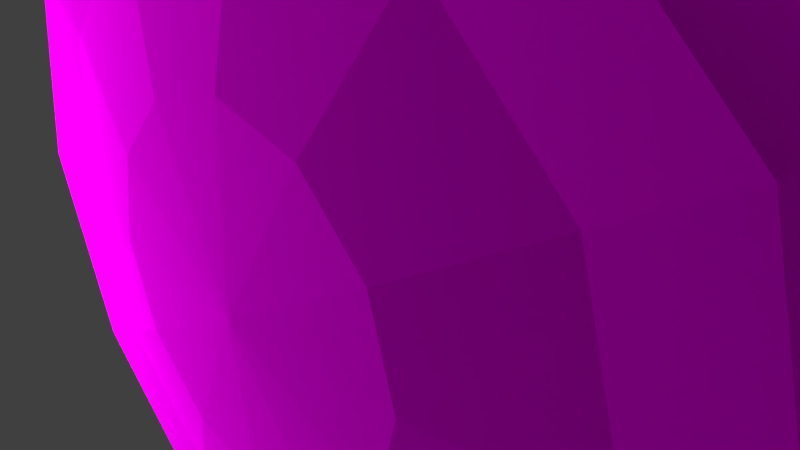 # Source: target.blend  (saved by Blender 2.63.0; exported with 4.5.12 LTS)
import bpy
from mathutils import Matrix  # noqa: F401  (used for matrix-valued properties, if any)

bpy.ops.wm.read_factory_settings(use_empty=True)
scene = bpy.context.scene
scene.name = 'Scene'

# ---- collections
col_collection_1 = bpy.data.collections.new('Collection 1'); scene.collection.children.link(col_collection_1)

# ---- images (referenced by path relative to the original .blend; pixels are not part of the script)
import os
ASSET_DIR = os.environ.get("B2B_ASSET_DIR", "")  # directory of the original .blend (textures are referenced by path, not embedded)
HERE = os.path.dirname(os.path.abspath(__file__))  # packed textures are extracted next to this script under _unpacked/

def load_image(name, relpath, width, height, colorspace="sRGB"):
    """Load a texture the original file referenced (path relative to the .blend, or extracted next to this script)."""
    p = next((c for c in (os.path.join(HERE, relpath), os.path.join(ASSET_DIR, relpath)) if relpath and os.path.exists(c)), "")
    if p:
        img = bpy.data.images.load(p, check_existing=True)
        img.name = name
    else:  # same state as the original file: an image datablock whose file is absent (Cycles renders it pink)
        img = bpy.data.images.new(name, width, height)
        img.source = "FILE"
        img.filepath = "//" + (relpath or name)
    img.colorspace_settings.name = colorspace
    return img
img_target_rgba128_tga = load_image('target_rgba128.tga', 'target_rgba128.tga', 1024, 1024, 'sRGB')

# ---- materials (node trees are filled in below, after node groups)
mat_material_001 = bpy.data.materials.new('Material.001')
mat_material_001.alpha_threshold = 0.0
mat_material_001.roughness = 0.5
mat_material_001.line_color = (0.0, 0.0, 0.0, 1.0)
mat_material = bpy.data.materials.new('Material')
mat_material.alpha_threshold = 0.0
mat_material.roughness = 0.5
mat_material.line_color = (0.0, 0.0, 0.0, 1.0)

# ---- material node trees
mat_material_001.use_nodes = True; mat_material_001.node_tree.nodes.clear()
_N = mat_material_001.node_tree.nodes; _L = mat_material_001.node_tree.links
n0 = _N.new('ShaderNodeOutputMaterial'); n0.name = 'Material Output'; n0.location = (300, 300)
n0.width = 120
n1 = _N.new('ShaderNodeEmission'); n1.name = 'Emission'; n1.location = (100, 300)
n1.width = 150
n1.inputs[0].default_value = (0.8, 0.8, 0.8, 1.0)
n1.inputs[1].default_value = 8.0
_L.new(n1.outputs[0], n0.inputs[0])
n0.is_active_output = True
mat_material.use_nodes = True; mat_material.node_tree.nodes.clear()
_N = mat_material.node_tree.nodes; _L = mat_material.node_tree.links
n0 = _N.new('ShaderNodeOutputMaterial'); n0.name = 'Material Output'; n0.location = (300, 300)
n0.width = 120
n1 = _N.new('ShaderNodeBsdfDiffuse'); n1.name = 'Diffuse BSDF'; n1.location = (10, 300)
n2 = _N.new('ShaderNodeTexImage'); n2.name = 'Image Texture'; n2.location = (-190, 300)
n2.width = 150
n2.image = img_target_rgba128_tga
_L.new(n1.outputs[0], n0.inputs[0])
_L.new(n2.outputs[0], n1.inputs[0])
n0.is_active_output = True

# ---- world
world_world = bpy.data.worlds.new('World'); scene.world = world_world
world_world.color = (0.05088, 0.05088, 0.05088)
world_world.use_sun_shadow = False
world_world.sun_shadow_jitter_overblur = 0.0
world_world.cycles.sampling_method = 'MANUAL'
world_world.cycles.sample_map_resolution = 256

# ---- cameras
cam_camera = bpy.data.cameras.new('Camera')
cam_camera.clip_end = 100.0
cam_camera.lens = 35.0
cam_camera.sensor_width = 32.0
cam_camera.sensor_height = 18.0
cam_camera.ortho_scale = 7.314
cam_camera.dof.focus_distance = 0.0

# ---- lights
light_lamp = bpy.data.lights.new('Lamp', 'POINT')
light_lamp.transmission_factor = 0.0
light_lamp.cutoff_distance = 30.0
light_lamp.energy = 100.0
light_lamp.shadow_buffer_clip_start = 1.001
light_lamp.shadow_soft_size = 1.0
light_lamp.shadow_maximum_resolution = 0.006
light_lamp.use_absolute_resolution = True
light_lamp.cycles.use_multiple_importance_sampling = False

# ---- meshes
me_plane_004 = bpy.data.meshes.new('Plane.004')
me_plane_004.from_pydata([(1.0, -1.0, 0.0), (-1.0, -1.0, 0.0), (1.0, 1.0, 0.0), (-1.0, 1.0, 0.0)], [], [(2, 3, 1, 0)])
me_plane_004.materials.append(mat_material_001)
me_plane_004.use_remesh_preserve_volume = False
me_plane_004.use_remesh_preserve_attributes = False
me_plane_004.use_mirror_vertex_groups = False
me_plane_004.update()
me_plane_003 = bpy.data.meshes.new('Plane.003')
me_plane_003.from_pydata([(1.0, -1.0, 0.0), (-1.0, -1.0, 0.0), (1.0, 1.0, 0.0), (-1.0, 1.0, 0.0)], [], [(2, 3, 1, 0)])
me_plane_003.use_remesh_preserve_volume = False
me_plane_003.use_remesh_preserve_attributes = False
me_plane_003.use_mirror_vertex_groups = False
me_plane_003.update()
me_plane_002 = bpy.data.meshes.new('Plane.002')
me_plane_002.from_pydata([(1.0, -1.0, 0.0), (-1.0, -1.0, 0.0), (1.0, 1.0, 0.0), (-1.0, 1.0, 0.0)], [], [(2, 3, 1, 0)])
me_plane_002.use_remesh_preserve_volume = False
me_plane_002.use_remesh_preserve_attributes = False
me_plane_002.use_mirror_vertex_groups = False
me_plane_002.update()
me_plane = bpy.data.meshes.new('Plane')
me_plane.from_pydata([(1.0, -1.0, 0.0), (-1.0, -1.0, 0.0), (1.0, 1.0, 0.0), (-1.0, 1.0, 0.0)], [], [(2, 3, 1, 0)])
me_plane.use_remesh_preserve_volume = False
me_plane.use_remesh_preserve_attributes = False
me_plane.use_mirror_vertex_groups = False
me_plane.update()
me_sphere_001 = bpy.data.meshes.new('Sphere.001')
me_sphere_001.from_pydata([(-4.469e-09, 2.793e-08, 0.6761), (0.7939, 2.793e-08, 0.6246), (1.467, 2.793e-08, 0.4781), (1.917, 2.793e-08, 0.4259), (2.075, 2.793e-08, -3.05e-08), (1.917, 2.793e-08, -0.4259), (1.467, 2.793e-08, -0.4781), (0.7939, 2.793e-08, -0.6246), (0.6876, 0.397, -0.6246), (1.27, 0.7335, -0.4781), (1.66, 0.9583, -0.4259), (1.797, 1.037, 1.815e-08), (1.66, 0.9583, 0.4259), (1.27, 0.7335, 0.4781), (0.6876, 0.397, 0.6246), (0.397, 0.6876, 0.6246), (0.7335, 1.27, 0.4781), (0.9583, 1.66, 0.4259), (1.037, 1.797, 1.815e-08), (0.9583, 1.66, -0.4259), (0.7335, 1.27, -0.4781), (0.397, 0.6876, -0.6246), (-3.538e-08, 0.7939, -0.6246), (-6.63e-08, 1.467, -0.4781), (-6.63e-08, 1.917, -0.4259), (-4.469e-09, 2.075, 1.815e-08), (-6.63e-08, 1.917, 0.4259), (-4.469e-09, 1.467, 0.4781), (-3.538e-08, 0.7939, 0.6246), (-0.397, 0.6876, 0.6246), (-0.7335, 1.27, 0.4781), (-0.9583, 1.66, 0.4259), (-1.037, 1.797, 1.815e-08), (-0.9583, 1.66, -0.4259), (-0.7335, 1.27, -0.4781), (-0.397, 0.6876, -0.6246), (-0.6876, 0.397, -0.6246), (-1.27, 0.7335, -0.4781), (-1.66, 0.9583, -0.4259), (-1.797, 1.037, 1.815e-08), (-1.66, 0.9583, 0.4259), (-1.27, 0.7335, 0.4781), (-0.6876, 0.397, 0.6246), (-0.7939, 2.793e-08, 0.6246), (-1.467, 2.793e-08, 0.4781), (-1.917, -1.576e-07, 0.4259), (-2.075, 2.793e-08, 1.815e-08), (-1.917, 2.793e-08, -0.4259), (-1.467, -9.573e-08, -0.4781), (-0.7939, -6.481e-08, -0.6246), (-2.758e-07, -1.287e-07, -0.6761), (-0.6876, -0.397, -0.6246), (-1.27, -0.7335, -0.4781), (-1.66, -0.9583, -0.4259), (-1.797, -1.037, 1.815e-08), (-1.66, -0.9583, 0.4259), (-1.27, -0.7335, 0.4781), (-0.6876, -0.397, 0.6246), (-0.397, -0.6876, 0.6246), (-0.7335, -1.27, 0.4781), (-0.9583, -1.66, 0.4259), (-1.037, -1.797, 1.815e-08), (-0.9583, -1.66, -0.4259), (-0.7335, -1.27, -0.4781), (-0.397, -0.6876, -0.6246), (8.827e-08, -0.7939, -0.6246), (2.428e-07, -1.467, -0.4781), (-6.63e-08, -1.917, -0.4259), (-4.469e-09, -2.075, 1.815e-08), (1.81e-07, -1.917, 0.4259), (-4.469e-09, -1.467, 0.4781), (-3.538e-08, -0.7939, 0.6246), (0.397, -0.6876, 0.6246), (0.7335, -1.27, 0.4781), (0.9583, -1.66, 0.4259), (1.037, -1.797, 1.815e-08), (0.9583, -1.66, -0.4259), (0.7335, -1.27, -0.4781), (0.397, -0.6876, -0.6246), (0.6876, -0.397, -0.6246), (1.27, -0.7335, -0.4781), (1.66, -0.9583, -0.4259), (1.797, -1.037, 1.815e-08), (1.66, -0.9583, 0.4259), (1.27, -0.7335, 0.4781), (0.6876, -0.397, 0.6246)], [], [(7, 50, 8), (6, 7, 8, 9), (5, 6, 9, 10), (4, 5, 10, 11), (3, 4, 11, 12), (2, 3, 12, 13), (1, 2, 13, 14), (0, 1, 14), (0, 14, 15), (14, 13, 16, 15), (13, 12, 17, 16), (12, 11, 18, 17), (11, 10, 19, 18), (10, 9, 20, 19), (9, 8, 21, 20), (8, 50, 21), (21, 50, 22), (20, 21, 22, 23), (19, 20, 23, 24), (18, 19, 24, 25), (17, 18, 25, 26), (16, 17, 26, 27), (15, 16, 27, 28), (0, 15, 28), (0, 28, 29), (28, 27, 30, 29), (27, 26, 31, 30), (26, 25, 32, 31), (25, 24, 33, 32), (24, 23, 34, 33), (23, 22, 35, 34), (22, 50, 35), (35, 50, 36), (34, 35, 36, 37), (33, 34, 37, 38), (32, 33, 38, 39), (31, 32, 39, 40), (30, 31, 40, 41), (29, 30, 41, 42), (0, 29, 42), (0, 42, 43), (42, 41, 44, 43), (41, 40, 45, 44), (40, 39, 46, 45), (39, 38, 47, 46), (38, 37, 48, 47), (37, 36, 49, 48), (36, 50, 49), (49, 50, 51), (48, 49, 51, 52), (47, 48, 52, 53), (46, 47, 53, 54), (45, 46, 54, 55), (44, 45, 55, 56), (43, 44, 56, 57), (0, 43, 57), (0, 57, 58), (57, 56, 59, 58), (56, 55, 60, 59), (55, 54, 61, 60), (54, 53, 62, 61), (53, 52, 63, 62), (52, 51, 64, 63), (51, 50, 64), (64, 50, 65), (63, 64, 65, 66), (62, 63, 66, 67), (61, 62, 67, 68), (60, 61, 68, 69), (59, 60, 69, 70), (58, 59, 70, 71), (0, 58, 71), (0, 71, 72), (71, 70, 73, 72), (70, 69, 74, 73), (69, 68, 75, 74), (68, 67, 76, 75), (67, 66, 77, 76), (66, 65, 78, 77), (65, 50, 78), (78, 50, 79), (77, 78, 79, 80), (76, 77, 80, 81), (75, 76, 81, 82), (74, 75, 82, 83), (73, 74, 83, 84), (72, 73, 84, 85), (0, 72, 85), (0, 85, 1), (85, 84, 2, 1), (84, 83, 3, 2), (83, 82, 4, 3), (82, 81, 5, 4), (81, 80, 6, 5), (80, 79, 7, 6), (79, 50, 7)])
_uv = me_sphere_001.uv_layers.new(name='UVMap')
_uv.uv.foreach_set('vector', [0.6456, 0.5063, 0.5009, 0.5049, 0.6258, 0.5787, 0.776, 0.5066, 0.6456, 0.5063, 0.6258, 0.5787, 0.7391, 0.6447, 0.8643, 0.5072, 0.776, 0.5066, 0.7391, 0.6447, 0.8163, 0.6902, 0.9289, 0.5035, 0.8643, 0.5072, 0.8163, 0.6902, 0.8729, 0.7197, 0.934, 0.498, 0.9289, 0.5035, 0.8729, 0.7197, 0.8773, 0.7173, 0.8353, 0.4961, 0.934, 0.498, 0.8773, 0.7173, 0.7907, 0.6652, 0.6864, 0.492, 0.8353, 0.4961, 0.7907, 0.6652, 0.6608, 0.5862, 0.4979, 0.4888, 0.6864, 0.492, 0.6608, 0.5862, 0.4979, 0.4888, 0.6608, 0.5862, 0.5908, 0.655, 0.6608, 0.5862, 0.7907, 0.6652, 0.6655, 0.7896, 0.5908, 0.655, 0.7907, 0.6652, 0.8773, 0.7173, 0.7154, 0.8792, 0.6655, 0.7896, 0.8773, 0.7173, 0.8729, 0.7197, 0.7134, 0.8792, 0.7154, 0.8792, 0.8729, 0.7197, 0.8163, 0.6902, 0.6812, 0.8248, 0.7134, 0.8792, 0.8163, 0.6902, 0.7391, 0.6447, 0.6368, 0.746, 0.6812, 0.8248, 0.7391, 0.6447, 0.6258, 0.5787, 0.572, 0.6314, 0.6368, 0.746, 0.6258, 0.5787, 0.5009, 0.5049, 0.572, 0.6314, 0.572, 0.6314, 0.5009, 0.5049, 0.4989, 0.65, 0.6368, 0.746, 0.572, 0.6314, 0.4989, 0.65, 0.4969, 0.7817, 0.6812, 0.8248, 0.6368, 0.746, 0.4969, 0.7817, 0.4956, 0.8722, 0.7134, 0.8792, 0.6812, 0.8248, 0.4956, 0.8722, 0.4938, 0.9353, 0.7154, 0.8792, 0.7134, 0.8792, 0.4938, 0.9353, 0.4926, 0.9361, 0.6655, 0.7896, 0.7154, 0.8792, 0.4926, 0.9361, 0.4938, 0.8334, 0.5908, 0.655, 0.6655, 0.7896, 0.4938, 0.8334, 0.4955, 0.6793, 0.4979, 0.4888, 0.5908, 0.655, 0.4955, 0.6793, 0.4979, 0.4888, 0.4955, 0.6793, 0.401, 0.6523, 0.4955, 0.6793, 0.4938, 0.8334, 0.3242, 0.7841, 0.401, 0.6523, 0.4938, 0.8334, 0.4926, 0.9361, 0.2726, 0.8715, 0.3242, 0.7841, 0.4926, 0.9361, 0.4938, 0.9353, 0.2769, 0.8717, 0.2726, 0.8715, 0.4938, 0.9353, 0.4956, 0.8722, 0.3122, 0.8187, 0.2769, 0.8717, 0.4956, 0.8722, 0.4969, 0.7817, 0.3584, 0.7417, 0.3122, 0.8187, 0.4969, 0.7817, 0.4989, 0.65, 0.4264, 0.6294, 0.3584, 0.7417, 0.4989, 0.65, 0.5009, 0.5049, 0.4264, 0.6294, 0.4264, 0.6294, 0.5009, 0.5049, 0.3744, 0.5752, 0.3584, 0.7417, 0.4264, 0.6294, 0.3744, 0.5752, 0.2598, 0.6378, 0.3122, 0.8187, 0.3584, 0.7417, 0.2598, 0.6378, 0.1822, 0.6807, 0.2769, 0.8717, 0.3122, 0.8187, 0.1822, 0.6807, 0.1239, 0.7082, 0.2726, 0.8715, 0.2769, 0.8717, 0.1239, 0.7082, 0.1175, 0.7057, 0.3242, 0.7841, 0.2726, 0.8715, 0.1175, 0.7057, 0.2037, 0.6566, 0.401, 0.6523, 0.3242, 0.7841, 0.2037, 0.6566, 0.3334, 0.5817, 0.4979, 0.4888, 0.401, 0.6523, 0.3334, 0.5817, 0.4979, 0.4888, 0.3334, 0.5817, 0.3104, 0.4873, 0.3334, 0.5817, 0.2037, 0.6566, 0.1643, 0.4876, 0.3104, 0.4873, 0.2037, 0.6566, 0.1175, 0.7057, 0.06769, 0.4871, 0.1643, 0.4876, 0.1175, 0.7057, 0.1239, 0.7082, 0.07476, 0.4926, 0.06769, 0.4871, 0.1239, 0.7082, 0.1822, 0.6807, 0.1398, 0.498, 0.07476, 0.4926, 0.1822, 0.6807, 0.2598, 0.6378, 0.227, 0.4996, 0.1398, 0.498, 0.2598, 0.6378, 0.3744, 0.5752, 0.3566, 0.5026, 0.227, 0.4996, 0.3744, 0.5752, 0.5009, 0.5049, 0.3566, 0.5026, 0.3566, 0.5026, 0.5009, 0.5049, 0.3773, 0.4311, 0.227, 0.4996, 0.3566, 0.5026, 0.3773, 0.4311, 0.2672, 0.3645, 0.1398, 0.498, 0.227, 0.4996, 0.2672, 0.3645, 0.1936, 0.3203, 0.07476, 0.4926, 0.1398, 0.498, 0.1936, 0.3203, 0.1387, 0.2837, 0.06769, 0.4871, 0.07476, 0.4926, 0.1387, 0.2837, 0.1327, 0.2754, 0.1643, 0.4876, 0.06769, 0.4871, 0.1327, 0.2754, 0.2139, 0.3229, 0.3104, 0.4873, 0.1643, 0.4876, 0.2139, 0.3229, 0.3377, 0.3945, 0.4979, 0.4888, 0.3104, 0.4873, 0.3377, 0.3945, 0.4979, 0.4888, 0.3377, 0.3945, 0.4072, 0.3277, 0.3377, 0.3945, 0.2139, 0.3229, 0.3376, 0.2051, 0.4072, 0.3277, 0.2139, 0.3229, 0.1327, 0.2754, 0.2921, 0.1244, 0.3376, 0.2051, 0.1327, 0.2754, 0.1387, 0.2837, 0.2959, 0.1348, 0.2921, 0.1244, 0.1387, 0.2837, 0.1936, 0.3203, 0.3271, 0.1933, 0.2959, 0.1348, 0.1936, 0.3203, 0.2672, 0.3645, 0.3685, 0.2676, 0.3271, 0.1933, 0.2672, 0.3645, 0.3773, 0.4311, 0.4308, 0.3795, 0.3685, 0.2676, 0.3773, 0.4311, 0.5009, 0.5049, 0.4308, 0.3795, 0.4308, 0.3795, 0.5009, 0.5049, 0.5027, 0.3613, 0.3685, 0.2676, 0.4308, 0.3795, 0.5027, 0.3613, 0.5042, 0.2332, 0.3271, 0.1933, 0.3685, 0.2676, 0.5042, 0.2332, 0.5052, 0.1483, 0.2959, 0.1348, 0.3271, 0.1933, 0.5052, 0.1483, 0.5052, 0.08199, 0.2921, 0.1244, 0.2959, 0.1348, 0.5052, 0.08199, 0.5042, 0.07088, 0.3376, 0.2051, 0.2921, 0.1244, 0.5042, 0.07088, 0.5028, 0.1633, 0.4072, 0.3277, 0.3376, 0.2051, 0.5028, 0.1633, 0.5005, 0.304, 0.4979, 0.4888, 0.4072, 0.3277, 0.5005, 0.304, 0.4979, 0.4888, 0.5005, 0.304, 0.5934, 0.3297, 0.5005, 0.304, 0.5028, 0.1633, 0.6676, 0.2081, 0.5934, 0.3297, 0.5028, 0.1633, 0.5042, 0.07088, 0.716, 0.1279, 0.6676, 0.2081, 0.5042, 0.07088, 0.5052, 0.08199, 0.714, 0.1383, 0.716, 0.1279, 0.5052, 0.08199, 0.5052, 0.1483, 0.6828, 0.1965, 0.714, 0.1383, 0.5052, 0.1483, 0.5042, 0.2332, 0.6393, 0.2702, 0.6828, 0.1965, 0.5042, 0.2332, 0.5027, 0.3613, 0.5743, 0.3811, 0.6393, 0.2702, 0.5027, 0.3613, 0.5009, 0.5049, 0.5743, 0.3811, 0.5743, 0.3811, 0.5009, 0.5049, 0.6266, 0.4341, 0.6393, 0.2702, 0.5743, 0.3811, 0.6266, 0.4341, 0.7389, 0.3697, 0.6828, 0.1965, 0.6393, 0.2702, 0.7389, 0.3697, 0.8145, 0.3269, 0.714, 0.1383, 0.6828, 0.1965, 0.8145, 0.3269, 0.8693, 0.2912, 0.716, 0.1279, 0.714, 0.1383, 0.8693, 0.2912, 0.8735, 0.2828, 0.6676, 0.2081, 0.716, 0.1279, 0.8735, 0.2828, 0.7894, 0.329, 0.5934, 0.3297, 0.6676, 0.2081, 0.7894, 0.329, 0.6615, 0.3982, 0.4979, 0.4888, 0.5934, 0.3297, 0.6615, 0.3982, 0.4979, 0.4888, 0.6615, 0.3982, 0.6864, 0.492, 0.6615, 0.3982, 0.7894, 0.329, 0.8353, 0.4961, 0.6864, 0.492, 0.7894, 0.329, 0.8735, 0.2828, 0.934, 0.498, 0.8353, 0.4961, 0.8735, 0.2828, 0.8693, 0.2912, 0.9289, 0.5035, 0.934, 0.498, 0.8693, 0.2912, 0.8145, 0.3269, 0.8643, 0.5072, 0.9289, 0.5035, 0.8145, 0.3269, 0.7389, 0.3697, 0.776, 0.5066, 0.8643, 0.5072, 0.7389, 0.3697, 0.6266, 0.4341, 0.6456, 0.5063, 0.776, 0.5066, 0.6266, 0.4341, 0.5009, 0.5049, 0.6456, 0.5063])
me_sphere_001.materials.append(mat_material)
me_sphere_001.use_remesh_preserve_volume = False
me_sphere_001.use_remesh_preserve_attributes = False
me_sphere_001.use_mirror_vertex_groups = False
me_sphere_001.update()

# ---- objects
ob_plane_003 = bpy.data.objects.new('Plane.003', me_plane_004)
ob_plane_002 = bpy.data.objects.new('Plane.002', me_plane_003)
ob_plane_001 = bpy.data.objects.new('Plane.001', me_plane_002)
ob_plane = bpy.data.objects.new('Plane', me_plane)
ob_sphere = bpy.data.objects.new('Sphere', me_sphere_001)
ob_lamp = bpy.data.objects.new('Lamp', light_lamp)
ob_camera = bpy.data.objects.new('Camera', cam_camera)

# ---- transforms, parenting, visibility, modifiers, constraints
ob_plane_003.location = (-15.99, -5.455, -1.118)
ob_plane_003.rotation_euler = (-1.584, 0.06837, 2.228)
ob_plane_003.scale = (7.067, 7.067, 7.067)
ob_plane_003.lineart.crease_threshold = 0.0
ob_plane_002.location = (16.66, 12.15, -2.042)
ob_plane_002.rotation_euler = (-1.808, 0.02338, 1.634)
ob_plane_002.scale = (14.02, 14.02, 14.02)
ob_plane_002.lineart.crease_threshold = 0.0
ob_plane_001.location = (3.818, 14.9, -0.7977)
ob_plane_001.rotation_euler = (-1.453, -0.0, 0.0)
ob_plane_001.scale = (14.02, 14.02, 14.02)
ob_plane_001.lineart.crease_threshold = 0.0
ob_plane.location = (4.319, 4.678, -10.63)
ob_plane.scale = (14.02, 14.02, 14.02)
ob_plane.lineart.crease_threshold = 0.0
ob_sphere.location = (0.004678, 0.0008102, 0.01244)
ob_sphere.rotation_euler = (1.579, -0.0, 0.0)
ob_sphere.scale = (3.281, 3.281, 3.281)
ob_sphere.lineart.crease_threshold = 0.0
ob_lamp.location = (4.076, 1.005, 5.904)
ob_lamp.rotation_euler = (0.6503, 0.05522, 1.866)
ob_lamp.lock_rotations_4d = False
ob_lamp.empty_display_type = 'ARROWS'
ob_lamp.color = (0.0, 0.0, 0.0, 0.0)
ob_lamp.lineart.crease_threshold = 0.0
ob_camera.location = (7.481, -6.508, 5.344)
ob_camera.rotation_euler = (1.109, 0.01082, 0.8149)
ob_camera.lock_rotations_4d = False
ob_camera.empty_display_type = 'ARROWS'
ob_camera.color = (0.0, 0.0, 0.0, 0.0)
ob_camera.display_type = 'WIRE'
ob_camera.lineart.crease_threshold = 0.0

# ---- collection membership
col_collection_1.objects.link(ob_plane_003)
col_collection_1.objects.link(ob_plane_002)
col_collection_1.objects.link(ob_plane_001)
col_collection_1.objects.link(ob_plane)
col_collection_1.objects.link(ob_sphere)
col_collection_1.objects.link(ob_lamp)
col_collection_1.objects.link(ob_camera)

# ---- scene / render settings (as saved in the file)
scene.camera = ob_camera
scene.frame_start = 1; scene.frame_end = 250; scene.frame_set(0)
scene.render.engine = 'CYCLES'
scene.render.image_settings.color_mode = 'RGB'
scene.render.image_settings.compression = 90
scene.render.resolution_percentage = 50
scene.render.dither_intensity = 0.0
scene.render.bake_margin = 2
scene.render.bake_bias = 0.0
scene.cycles.use_denoising = False
scene.cycles.samples = 10
scene.cycles.sampling_pattern = 'TABULATED_SOBOL'
scene.cycles.light_sampling_threshold = 0.0
scene.cycles.use_adaptive_sampling = False
scene.cycles.use_light_tree = False
scene.cycles.blur_glossy = 0.0
scene.cycles.volume_bounces = 1
scene.cycles.pixel_filter_type = 'GAUSSIAN'
scene.cycles.sample_clamp_indirect = 0.0
scene.view_settings.view_transform = 'Standard'
bpy.context.view_layer.update()
